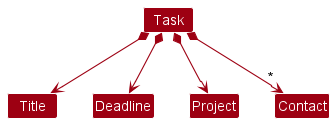

The diagram above was rendered by PlantUML. Its source (embedded in the PNG):
@startuml

!include style.puml
skinparam arrowThickness 1.1
skinparam arrowColor MODEL_COLOR
skinparam classBackgroundColor MODEL_COLOR


Class Task
Class Title
Class Deadline
Class Project
Class Contact

Task *--> Title
Task *--> Deadline
Task *--> Project
Task *--> "*" Contact


@enduml